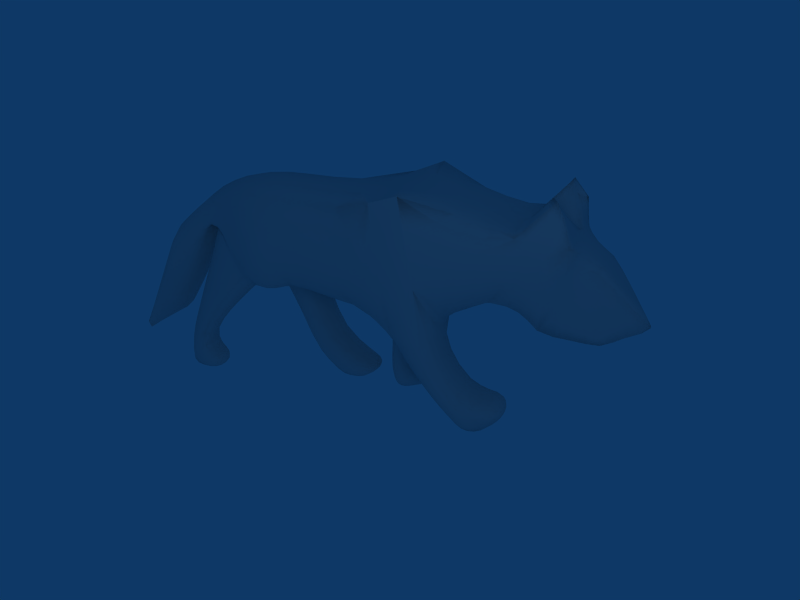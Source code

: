 # Source: toywolf.blend  (saved by Blender 2.43.0; exported with 4.5.12 LTS)
import bpy
from mathutils import Matrix  # noqa: F401  (used for matrix-valued properties, if any)

bpy.ops.wm.read_factory_settings(use_empty=True)
scene = bpy.context.scene
scene.name = 'Scene'

# ---- collections
col_collection_1 = bpy.data.collections.new('Collection 1'); scene.collection.children.link(col_collection_1)

# ---- materials (node trees are filled in below, after node groups)
mat_material = bpy.data.materials.new('Material')
mat_material.alpha_threshold = 0.0
mat_material.roughness = 0.5
mat_material.line_color = (0.0, 0.0, 0.0, 1.0)

# ---- material node trees

# ---- world
world_world = bpy.data.worlds.new('World'); scene.world = world_world
world_world.color = (0.05656, 0.2208, 0.4)
world_world.use_sun_shadow = False
world_world.sun_shadow_jitter_overblur = 0.0
world_world.cycles.sampling_method = 'MANUAL'
world_world.cycles.sample_map_resolution = 256

# ---- cameras
cam_camera = bpy.data.cameras.new('Camera')
cam_camera.passepartout_alpha = 0.2
cam_camera.clip_end = 100.0
cam_camera.lens = 35.0
cam_camera.ortho_scale = 7.314
cam_camera.show_passepartout = False
cam_camera.show_safe_areas = True
cam_camera.dof.focus_distance = 0.0
cam_camera.dof.aperture_fstop = 128.0

# ---- lights
light_spot = bpy.data.lights.new('Spot', 'POINT')
light_spot.transmission_factor = 0.0
light_spot.cutoff_distance = 30.0
light_spot.energy = 100.0
light_spot.shadow_buffer_clip_start = 1.001
light_spot.shadow_soft_size = 1.0
light_spot.shadow_maximum_resolution = 0.006
light_spot.use_absolute_resolution = True
light_spot.cycles.use_multiple_importance_sampling = False

# ---- meshes
me_cube_001 = bpy.data.meshes.new('Cube.001')
me_cube_001.from_pydata([(0.7561, -2.488e-07, -1.324)], [], [])
me_cube_001.materials.append(mat_material)
me_cube_001.use_remesh_preserve_volume = False
me_cube_001.use_remesh_preserve_attributes = False
me_cube_001.use_mirror_vertex_groups = False
me_cube_001.update()
me_cube = bpy.data.meshes.new('Cube')
me_cube.from_pydata([(0.4215, 0.692, -0.9251), (0.3632, -0.8668, -0.9251), (-0.9506, -0.7835, -0.7087), (-0.9755, 0.7586, -0.7087), (0.33, 0.6919, 0.9001), (0.2717, -0.8668, 0.9001), (-1.568, -0.7835, 1.126), (-1.593, 0.7586, 1.126), (-2.517, -0.2673, 0.6524), (-2.592, 0.2506, 0.6524), (-2.652, 0.2506, 0.3185), (-2.577, -0.2673, 0.3185), (-3.538, 0.259, -1.839), (-3.613, -0.5004, -1.839), (-3.394, -0.5337, -0.006856), (-3.186, 0.3339, -0.006856), (0.9957, 0.7752, 1.181), (1.012, -1.0, 1.181), (1.299, -0.9084, -0.8585), (1.266, 0.7419, -0.8585), (2.577, 0.6919, -0.4411), (2.138, -0.7752, -0.4211), (2.812, 0.7746, 0.7271), (2.572, -0.7752, 0.7336), (3.696, 0.4018, 0.2813), (3.662, -0.4008, 0.3204), (2.848, -0.5467, -0.7746), (2.815, 0.5754, -0.7746), (3.741, -0.2757, -0.9034), (3.732, 0.2424, -0.9034), (4.378, 0.1092, -0.6097), (4.403, -0.009247, -0.6097), (-1.017, 2.782e-07, -0.7087), (-1.709, 0.7835, -0.9641), (-1.772, -0.8418, -0.8485), (-2.435, 6.71e-07, 0.3185), (-1.742, 4.185e-07, -0.9641), (-2.135, 0.2585, -0.3228), (-1.742, 4.185e-07, -0.9641), (-1.772, -0.8418, -0.8485), (-2.577, -0.2673, 0.3185), (-2.435, 6.71e-07, 0.3185), (-0.9755, 0.7586, -0.7087), (-1.017, 2.782e-07, -0.7087), (-1.742, 4.185e-07, -0.9641), (-1.709, 0.7835, -0.9641), (-1.37, -0.4063, -0.8075), (-2.977, -0.1908, -2.098), (-2.711, -0.1908, -0.7648), (-2.853, -0.2673, -0.7648), (-2.97, -0.8127, -2.098), (-3.181, -0.1908, -2.509), (-3.222, -0.7155, -2.509), (-3.416, -0.2673, -2.137), (-3.275, -0.1908, -2.137), (-2.472, -0.1908, -2.278), (-2.52, -0.1908, -2.497), (-2.499, -0.7641, -2.497), (-2.451, -0.7641, -2.278), (-0.6277, 0.642, -2.064), (-1.797, 0.8882, -1.11), (-1.63, 0.1047, -1.11), (-0.6776, 2.699e-07, -2.064), (-0.6616, 0.642, -2.541), (-0.7115, 2.799e-07, -2.541), (-1.109, 4.482e-07, -1.978), (-1.184, 0.8002, -1.978), (-0.9165, 0.3605, -2.259), (-0.05449, 0.692, -2.535), (0.2451, 0.692, -2.304), (-0.05449, 1.082e-07, -2.535), (0.2451, 8.975e-08, -2.304), (0.4465, -2.724e-08, -0.9251), (0.7644, -0.95, -1.324), (0.7311, 0.692, -1.324), (1.249, -3.519e-07, -0.8585), (0.7561, -2.488e-07, -1.324), (1.845, -3.753e-07, -2.035), (1.343, -2.596e-07, -2.107), (1.393, -0.9084, -2.107), (1.87, -0.7835, -2.035), (1.752, -0.7835, -2.506), (2.273, -0.7752, -2.506), (2.264, -3.716e-07, -2.506), (1.727, -2.5e-07, -2.506), (2.584, -3.463e-07, -2.195), (2.321, -3.624e-07, -1.963), (2.609, -0.7752, -2.195), (2.329, -0.7752, -1.963), (0.2784, -2.741e-08, -2.156), (0.6602, -2.296e-07, -2.106), (0.6353, 0.692, -2.106), (0.2534, 0.692, -2.156), (0.3732, 0.692, -2.484), (0.3982, -1.237e-08, -2.484), (0.7311, 0.692, -2.526), (0.7561, -2.178e-07, -2.526), (1.044, 0.7752, -2.442), (1.061, -2.014e-07, -2.442), (1.061, -2.23e-07, -2.226), (1.044, 0.7752, -2.226), (0.9957, 0.7752, 1.181), (1.012, -1.0, 1.181), (3.284, -0.7432, 0.68), (3.69, -1.514e-06, 0.3092), (3.253, 0.6096, 0.6291), (2.547, -1.261e-06, 0.7336), (3.289, -1.383e-06, 0.6587), (3.012, 0.4047, 1.225), (3.125, 0.4394, 1.009), (3.239, 0.4755, 1.009), (3.013, 0.5754, 1.225), (3.045, -0.5467, 1.225), (3.156, -0.5667, 1.009), (3.148, -0.4163, 1.009), (2.955, -0.3931, 1.225), (-3.394, -0.5337, -0.006856), (-3.186, 0.3339, -0.006856), (-3.538, 0.259, -1.839), (-3.613, -0.5004, -1.839), (-4.097, -0.5088, -2.098), (-4.097, -0.1407, -2.098), (-4.159, -0.5088, -1.937), (-4.168, -0.2156, -1.937), (-4.097, -0.5088, -2.098)], [(16, 101), (17, 102)], [(4, 7, 6, 5), (1, 5, 6, 2), (4, 0, 3, 7), (6, 7, 9, 8), (11, 8, 14, 13), (9, 10, 12, 15), (8, 9, 15, 14), (21, 20, 27, 26), (26, 27, 29, 28), (27, 24, 30, 29), (25, 26, 28, 31), (29, 30, 31, 28), (2, 32, 1), (3, 0, 32), (33, 9, 7), (3, 33, 7), (33, 10, 9), (34, 6, 8), (11, 34, 8), (34, 2, 6), (35, 13, 12), (10, 35, 12), (35, 11, 13), (36, 37, 33), (35, 37, 36), (10, 37, 35), (33, 37, 10), (34, 39, 38, 36), (11, 40, 39, 34), (35, 41, 40, 11), (36, 38, 41, 35), (32, 43, 42, 3), (36, 44, 43, 32), (33, 45, 44, 36), (3, 42, 45, 33), (2, 46, 32), (34, 46, 2), (36, 46, 34), (32, 46, 36), (41, 38, 47, 48), (40, 41, 48, 49), (39, 40, 49, 50), (38, 39, 50, 47), (50, 49, 53, 52), (49, 48, 54, 53), (48, 47, 51, 54), (51, 52, 53, 54), (51, 47, 55, 56), (52, 51, 56, 57), (50, 52, 57, 58), (47, 50, 58, 55), (55, 58, 57, 56), (45, 42, 59, 60), (44, 45, 60, 61), (43, 44, 61, 62), (42, 43, 62, 59), (62, 61, 65, 64), (61, 60, 66, 65), (60, 59, 63, 66), (66, 63, 67), (65, 66, 67), (64, 65, 67), (63, 64, 67), (63, 59, 69, 68), (64, 63, 68, 70), (62, 64, 70, 71), (59, 62, 71, 69), (69, 71, 70, 68), (73, 17, 5), (1, 73, 5), (73, 18, 17), (74, 4, 16), (19, 74, 16), (74, 0, 4), (1, 72, 76, 73), (76, 74, 19, 75), (75, 20, 21), (18, 75, 21), (75, 19, 20), (0, 72, 32), (72, 1, 32), (76, 75, 77, 78), (73, 76, 78, 79), (75, 18, 80, 77), (18, 73, 79, 80), (80, 79, 81, 82), (79, 78, 84, 81), (78, 77, 83, 84), (81, 84, 83, 82), (83, 77, 86, 85), (82, 83, 85, 87), (80, 82, 87, 88), (77, 80, 88, 86), (86, 88, 87, 85), (76, 72, 89, 90), (74, 76, 90, 91), (0, 74, 91, 92), (72, 0, 92, 89), (89, 92, 93, 94), (92, 91, 95, 93), (90, 89, 94, 96), (94, 93, 95, 96), (96, 95, 97, 98), (90, 96, 98, 99), (95, 91, 100, 97), (91, 90, 99, 100), (100, 99, 98, 97), (18, 21, 23, 102), (4, 5, 102, 101), (19, 101, 22, 20), (103, 21, 26), (25, 103, 26), (103, 23, 21), (105, 27, 20), (22, 105, 20), (105, 24, 27), (104, 31, 30), (24, 104, 30), (104, 25, 31), (106, 101, 102), (23, 106, 102), (106, 22, 101), (103, 25, 104, 107), (107, 104, 24, 105), (107, 109, 108, 106), (105, 110, 109, 107), (22, 111, 110, 105), (106, 108, 111, 22), (108, 109, 110, 111), (103, 113, 112, 23), (107, 114, 113, 103), (106, 115, 114, 107), (23, 112, 115, 106), (112, 113, 114, 115), (14, 15, 117, 116), (15, 12, 118, 117), (13, 14, 116, 119), (12, 13, 119, 118), (118, 119, 124, 121), (119, 116, 122, 124), (117, 118, 121, 123), (116, 117, 123, 122), (121, 120, 122, 123)])
me_cube.polygons.foreach_set('use_smooth', [True] * 143)
_k = {(8, 9): 0.41176, (12, 13): 0.41176, (14, 15): 0.41176, (25, 26): 0.49412, (24, 27): 0.49412, (26, 27): 0.49412, (27, 29): 0.49412, (28, 29): 0.49412, (26, 28): 0.49412, (24, 30): 0.49412, (29, 30): 0.49412, (28, 31): 0.49412, (25, 31): 0.49412, (30, 31): 0.49412, (10, 35): 0.41176, (11, 35): 0.41176, (13, 35): 0.41176, (12, 35): 0.41176, (51, 52): 0.87451, (51, 56): 0.87451, (56, 57): 0.87451, (52, 57): 0.87451, (63, 64): 0.87451, (63, 68): 0.87451, (68, 70): 0.87451, (64, 70): 0.87451, (81, 82): 0.87451, (82, 83): 0.87451, (81, 84): 0.87451, (83, 84): 0.87451, (93, 94): 0.87451, (93, 95): 0.87451, (95, 96): 0.87451, (94, 96): 0.87451, (23, 103): 0.51373, (24, 104): 0.49412, (25, 104): 0.49412, (22, 105): 0.51373, (22, 106): 0.69412, (23, 106): 0.69412, (31, 104): 0.49412, (30, 104): 0.49412, (103, 107): 0.69412, (106, 107): 0.51373, (105, 107): 0.69412, (107, 109): 1.0, (108, 109): 1.0, (106, 108): 1.0, (105, 110): 1.0, (109, 110): 1.0, (22, 111): 1.0, (110, 111): 1.0, (108, 111): 1.0, (103, 113): 1.0, (112, 113): 1.0, (23, 112): 1.0, (107, 114): 1.0, (113, 114): 1.0, (106, 115): 1.0, (114, 115): 1.0, (112, 115): 1.0, (120, 121): 0.41176, (120, 122): 0.41176}
me_cube.attributes.new('crease_edge', 'FLOAT', 'EDGE').data.foreach_set('value', [_k.get((min(e.vertices), max(e.vertices)), 0.0) for e in me_cube.edges])
me_cube.materials.append(mat_material)
me_cube.use_remesh_preserve_volume = False
me_cube.use_remesh_preserve_attributes = False
me_cube.use_mirror_vertex_groups = False
me_cube.update()

# ---- objects
ob_cube_001 = bpy.data.objects.new('Cube.001', me_cube_001)
ob_cube = bpy.data.objects.new('Cube', me_cube)
ob_lamp = bpy.data.objects.new('Lamp', light_spot)
ob_camera = bpy.data.objects.new('Camera', cam_camera)

# ---- transforms, parenting, visibility, modifiers, constraints
ob_cube_001.location = (0.0, 0.0, 0.0)
ob_cube_001.lock_rotations_4d = False
ob_cube_001.empty_display_type = 'ARROWS'
ob_cube_001.color = (0.0, 0.0, 0.0, 1.0)
ob_cube_001.lineart.crease_threshold = 0.0
ob_cube.location = (0.0, 0.0, 0.0)
ob_cube.lock_rotations_4d = False
ob_cube.empty_display_type = 'ARROWS'
ob_cube.color = (0.0, 0.0, 0.0, 1.0)
ob_cube.lineart.crease_threshold = 0.0
_m = ob_cube.modifiers.new('Subsurf', 'SUBSURF')
_m.uv_smooth = 'PRESERVE_CORNERS'
_m.quality = 2
_m.levels = 2
_m.show_only_control_edges = False
ob_lamp.location = (4.076, -7.172, 4.01)
ob_lamp.rotation_euler = (0.6503, 0.05522, 1.866)
ob_lamp.lock_rotations_4d = False
ob_lamp.empty_display_type = 'ARROWS'
ob_lamp.color = (0.0, 0.0, 0.0, 0.0)
ob_lamp.lineart.crease_threshold = 0.0
ob_camera.location = (5.082, -9.897, 4.527)
ob_camera.rotation_euler = (1.109, 0.01082, 0.421)
ob_camera.lock_rotations_4d = False
ob_camera.empty_display_type = 'ARROWS'
ob_camera.color = (0.0, 0.0, 0.0, 0.0)
ob_camera.display_type = 'WIRE'
ob_camera.lineart.crease_threshold = 0.0

# ---- collection membership
col_collection_1.objects.link(ob_cube_001)
col_collection_1.objects.link(ob_cube)
col_collection_1.objects.link(ob_lamp)
col_collection_1.objects.link(ob_camera)

# ---- scene / render settings (as saved in the file)
scene.camera = ob_camera
scene.frame_start = 1; scene.frame_end = 250; scene.frame_set(1)
scene.render.engine = 'BLENDER_EEVEE_NEXT'
scene.render.image_settings.file_format = 'JPEG'
scene.render.image_settings.color_mode = 'RGB'
scene.render.image_settings.compression = 90
scene.render.resolution_x = 800
scene.render.resolution_y = 600
scene.render.pixel_aspect_x = 100.0
scene.render.pixel_aspect_y = 100.0
scene.render.fps = 25
scene.render.dither_intensity = 0.0
scene.render.use_compositing = False
scene.render.use_sequencer = False
scene.render.bake_margin = 2
scene.render.bake_bias = 0.0
scene.render.use_stamp_time = False
scene.render.use_stamp_date = False
scene.render.use_stamp_frame = False
scene.render.use_stamp_camera = False
scene.render.use_stamp_scene = False
scene.render.use_stamp_filename = False
scene.render.use_stamp_render_time = False
scene.render.stamp_font_size = 0
scene.cycles.use_denoising = False
scene.cycles.samples = 10
scene.cycles.sampling_pattern = 'TABULATED_SOBOL'
scene.cycles.light_sampling_threshold = 0.0
scene.cycles.use_adaptive_sampling = False
scene.cycles.use_light_tree = False
scene.cycles.blur_glossy = 0.0
scene.cycles.volume_bounces = 1
scene.cycles.pixel_filter_type = 'GAUSSIAN'
scene.cycles.sample_clamp_indirect = 0.0
scene.view_settings.view_transform = 'Raw'
bpy.context.view_layer.update()
